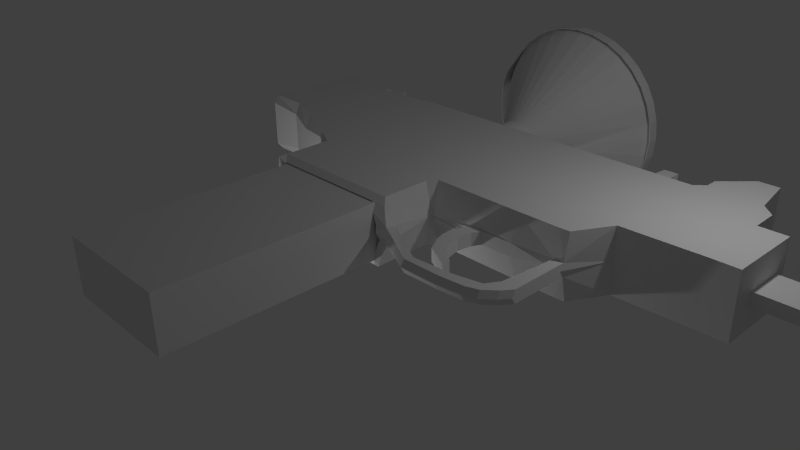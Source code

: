 # Source: Minigun.blend  (saved by Blender 2.75.0; exported with 4.5.12 LTS)
import bpy
from mathutils import Matrix  # noqa: F401  (used for matrix-valued properties, if any)

bpy.ops.wm.read_factory_settings(use_empty=True)
scene = bpy.context.scene
scene.name = 'Scene'

# ---- collections
col_collection_1 = bpy.data.collections.new('Collection 1'); scene.collection.children.link(col_collection_1)
col_collection_5 = bpy.data.collections.new('Collection 5'); scene.collection.children.link(col_collection_5)

# ---- materials (node trees are filled in below, after node groups)
mat_material = bpy.data.materials.new('Material')
mat_material.alpha_threshold = 0.0
mat_material.roughness = 0.5
mat_material.line_color = (0.0, 0.0, 0.0, 1.0)

# ---- material node trees

# ---- world
world_world = bpy.data.worlds.new('World'); scene.world = world_world
world_world.color = (0.05088, 0.05088, 0.05088)
world_world.use_sun_shadow = False
world_world.sun_shadow_jitter_overblur = 0.0
world_world.cycles.sampling_method = 'MANUAL'
world_world.cycles.sample_map_resolution = 256

# ---- cameras
cam_camera = bpy.data.cameras.new('Camera')
cam_camera.clip_end = 100.0
cam_camera.lens = 35.0
cam_camera.sensor_width = 32.0
cam_camera.sensor_height = 18.0
cam_camera.ortho_scale = 7.314
cam_camera.dof.focus_distance = 0.0

# ---- lights
light_lamp_001 = bpy.data.lights.new('Lamp.001', 'POINT')
light_lamp_001.transmission_factor = 0.0
light_lamp_001.cutoff_distance = 30.0
light_lamp_001.energy = 100.0
light_lamp_001.shadow_buffer_clip_start = 1.001
light_lamp_001.shadow_soft_size = 0.1
light_lamp_001.shadow_maximum_resolution = 0.006
light_lamp_001.use_absolute_resolution = True
light_lamp_001.cycles.use_multiple_importance_sampling = False
light_lamp = bpy.data.lights.new('Lamp', 'POINT')
light_lamp.transmission_factor = 0.0
light_lamp.cutoff_distance = 30.0
light_lamp.energy = 100.0
light_lamp.shadow_buffer_clip_start = 1.001
light_lamp.shadow_soft_size = 0.1
light_lamp.shadow_maximum_resolution = 0.006
light_lamp.use_absolute_resolution = True
light_lamp.cycles.use_multiple_importance_sampling = False

# ---- meshes
me_cube = bpy.data.meshes.new('Cube')
me_cube.from_pydata([(-1.278, 2.881, 0.5), (-3.645, 3.596, 0.3827), (-1.253, 5.343, 0.4956), (3.226, 2.941, 0.1006), (6.268, 3.95, 0.1006), (3.162, 5.346, 0.4956), (-3.646, 5.342, 0.4956), (-3.029, 3.596, 0.3187), (-3.031, 5.342, 0.4956), (-3.332, 5.938, 0.2726), (-3.031, 5.938, 0.2726), (-2.512, 5.234, 0.5024), (-2.466, 3.369, 0.2635), (-2.713, 5.939, 0.2726), (4.721, 3.629, 0.4984), (4.724, 4.8, 0.4956), (6.278, 4.548, 0.1006), (3.523, 5.347, 0.4956), (3.524, 3.581, 0.4984), (4.405, 6.1, 0.4939), (4.088, 6.099, 0.4939), (5.16, 3.936, 0.1006), (5.166, 4.536, 0.1006), (4.718, 5.217, 0.4948), (3.678, 5.694, 0.4948), (4.515, 5.412, 0.4944), (3.687, 5.69, 0.4944), (3.676, 5.483, 0.4953), (4.722, 4.963, 0.4953), (5.135, 3.634, 0.4984), (5.141, 4.803, 0.4956), (2.423, 2.884, 0.1006), (2.209, 1.978, 0.1006), (5.134, 4.312, 0.4968), (2.421, 5.346, 0.4956), (1.627, 2.577, 0.1006), (3.075, 2.94, 0.1006), (2.941, 5.346, 0.4956), (1.843, 2.508, 0.1006), (1.692, 2.273, 0.1006), (0.9978, 5.345, 0.4956), (2.419, 5.34, 0.4956), (2.944, 6.027, 0.2764), (2.72, 6.026, 0.2764), (2.941, 5.684, 0.2772), (2.676, 5.686, 0.2772), (-3.031, 5.653, 0.2726), (-3.647, 5.652, 0.2726), (-2.595, 5.653, 0.2726), (3.119, 1.883, 0.1006), (-1.085, 2.112, 0.5), (-1.142, 2.737, 0.4391), (2.943, 1.725, 0.1006), (3.226, 2.03, 0.1006), (2.989, 2.058, 0.1006), (-0.6098, 5.344, 0.4956), (-1.191, 2.737, 0.0), (1.004, 2.014, 0.1202), (1.002, 2.173, 0.1006), (-0.9387, 2.882, 0.5), (1.773, 1.611, 0.1006), (1.825, 1.721, 0.1006), (-0.9399, 5.343, 0.4956), (2.371, 1.618, 0.1006), (2.464, 1.771, 0.1006), (-0.6086, 2.882, 0.4984), (-0.6073, 2.113, 0.5), (2.752, 1.656, 0.1006), (2.871, 1.86, 0.1006), (1.806, 2.065, 0.1006), (2.215, 1.846, 0.1006), (1.913, 2.212, 0.1006), (1.637, 2.438, 0.1006), (1.876, 2.738, 0.1006), (1.729, 2.925, 0.1006), (1.95, 2.871, 0.1006), (-1.277, 2.111, 0.5), (0.8614, 2.787, -0.1055), (0.8835, 5.345, 0.4956), (0.8596, 2.737, 0.0), (0.8847, 2.884, 0.4984), (0.888, 2.117, 0.5), (0.999, 3.022, 0.4982), (-3.645, 3.694, 0.4982), (-3.029, 3.694, 0.4982), (-2.469, 3.474, 0.4986), (4.721, 3.695, 0.4982), (3.524, 3.68, 0.5006), (5.135, 3.7, 0.4982), (2.423, 3.023, 0.4982), (3.067, 3.023, 0.5006), (3.222, 3.034, 0.5006), (-0.6086, 3.021, 0.5), (-1.328, 3.02, 0.5), (-0.9387, 3.02, 0.5), (0.8846, 3.022, 0.4982), (2.469, 5.396, 0.3183), (2.941, 5.401, 0.3183), (-3.031, 5.399, 0.4956), (-3.646, 5.399, 0.4956), (-2.527, 5.31, 0.5011), (0.999, 2.884, 0.0), (-1.332, 2.881, -0.5), (0.999, 2.881, 0.0), (-1.334, 2.881, 0.0), (-3.645, 3.596, -0.3827), (-1.253, 5.343, -0.4956), (0.9978, 5.343, 0.0), (-1.253, 5.343, 0.0), (3.226, 2.941, -0.1006), (3.226, 2.883, 0.0), (6.268, 3.95, -0.1006), (3.162, 5.346, -0.4956), (3.162, 5.344, 0.0), (-3.645, 3.596, 0.0), (-3.646, 5.342, -0.4956), (-3.646, 5.342, 0.0), (-3.029, 3.596, -0.3187), (-3.031, 5.342, -0.4956), (-3.029, 3.596, 0.0), (-3.332, 5.938, -0.2726), (-3.332, 5.938, 0.0), (-3.031, 5.938, -0.2726), (-3.031, 5.938, 0.0), (-2.512, 5.234, -0.5024), (-2.466, 3.369, -0.2635), (-2.466, 3.369, 0.0), (-2.713, 5.939, -0.2726), (4.721, 3.627, 0.0), (4.721, 3.629, -0.4984), (4.724, 4.8, -0.4956), (4.724, 4.797, 0.0), (6.268, 3.936, 0.0), (6.278, 4.548, -0.1006), (6.278, 4.546, 0.0), (3.523, 5.344, 0.0), (3.524, 3.579, 0.0), (3.523, 5.347, -0.4956), (3.524, 3.581, -0.4984), (4.405, 6.1, -0.4939), (4.41, 6.098, 0.0), (4.088, 6.097, 0.0), (4.088, 6.099, -0.4939), (5.16, 3.922, 0.0), (5.166, 4.534, 0.0), (5.16, 3.936, -0.1006), (5.166, 4.536, -0.1006), (4.718, 5.215, 0.0), (4.718, 5.217, -0.4948), (3.678, 5.694, -0.4948), (3.678, 5.691, 0.0), (4.515, 5.41, 0.0), (4.515, 5.412, -0.4944), (3.687, 5.69, -0.4944), (3.691, 5.687, 0.0), (3.676, 5.483, -0.4953), (3.676, 5.48, 0.0), (4.722, 4.961, 0.0), (4.722, 4.963, -0.4953), (5.141, 4.8, 0.0), (5.135, 3.634, -0.4984), (5.141, 4.803, -0.4956), (5.135, 3.632, 0.0), (3.075, 2.882, 0.0), (1.692, 2.271, 0.0), (2.423, 2.884, -0.1006), (2.209, 1.978, -0.1006), (5.134, 4.312, -0.4968), (5.134, 4.309, 0.0), (2.421, 5.346, -0.4956), (1.627, 2.577, -0.1006), (3.075, 2.94, -0.1006), (2.941, 5.346, -0.4956), (2.209, 1.976, 0.0), (1.843, 2.508, -0.1006), (1.843, 2.506, 0.0), (1.692, 2.273, -0.1006), (0.9978, 5.345, -0.4956), (3.154, 5.336, 0.0), (2.423, 2.882, 0.0), (2.419, 5.338, 0.0), (2.419, 5.34, -0.4956), (2.94, 5.336, 0.0), (2.944, 6.027, -0.2764), (2.72, 6.026, -0.2764), (2.941, 5.684, -0.2772), (2.942, 6.017, 0.0), (2.717, 6.018, 0.0), (2.941, 5.682, 0.0), (2.676, 5.686, -0.2772), (2.676, 5.684, 0.0), (-3.031, 5.653, -0.2726), (-3.647, 5.652, -0.2726), (-3.647, 5.652, 0.0), (-2.595, 5.653, -0.2726), (3.119, 1.883, -0.1006), (3.119, 1.825, 0.0), (-1.085, 2.112, -0.5), (-1.085, 1.957, -0.5), (2.943, 1.725, -0.1006), (1.627, 2.587, 0.0), (2.943, 1.667, 0.0), (3.226, 2.03, -0.1006), (3.226, 1.972, 0.0), (3.075, 1.991, 0.0), (2.989, 2.058, -0.1006), (-0.6098, 5.344, -0.4956), (-0.9727, 2.737, -0.4391), (1.002, 1.956, 0.0), (1.004, 2.014, -0.1202), (1.002, 2.115, 0.0), (1.002, 2.173, -0.1006), (-0.9387, 2.882, -0.5), (1.773, 1.611, -0.1006), (1.825, 1.721, -0.1006), (1.825, 1.663, 0.0), (-0.9399, 5.343, -0.4956), (-0.9399, 5.343, 0.0), (1.773, 1.553, 0.0), (2.464, 1.713, 0.0), (2.371, 1.618, -0.1006), (2.464, 1.771, -0.1006), (-0.6086, 2.882, -0.4984), (-0.6073, 2.113, -0.5), (2.371, 1.56, 0.0), (2.752, 1.656, -0.1006), (2.871, 1.802, 0.0), (2.871, 1.86, -0.1006), (2.752, 1.598, 0.0), (-0.6098, 5.343, 0.0), (1.806, 2.065, -0.1006), (2.215, 1.846, -0.1006), (1.806, 2.063, 0.0), (2.215, 1.843, 0.0), (1.913, 2.212, -0.1006), (1.637, 2.438, -0.1006), (1.913, 2.209, 0.0), (1.637, 2.435, 0.0), (1.876, 2.736, 0.0), (1.665, 2.768, 0.0), (1.876, 2.738, -0.1006), (1.729, 2.925, -0.1006), (1.95, 2.869, 0.0), (1.95, 2.871, -0.1006), (1.672, 2.871, 0.0), (-2.512, 5.234, 0.0), (-2.595, 5.653, 0.0), (-2.713, 5.939, 0.0), (-1.333, 2.111, 0.0), (-1.332, 2.111, -0.5), (-1.333, 1.957, 0.0), (0.7598, 2.877, 0.4391), (0.8835, 5.345, -0.4956), (0.8835, 5.343, 0.0), (-1.142, 2.873, 0.4391), (0.8847, 2.884, -0.4984), (0.888, 2.117, -0.5), (0.999, 3.022, -0.4982), (-3.645, 3.694, -0.4982), (-3.645, 3.694, 0.0), (-3.029, 3.694, -0.4982), (-2.469, 3.474, -0.4986), (4.721, 3.695, -0.4982), (3.524, 3.68, -0.5006), (5.135, 3.7, -0.4982), (2.423, 3.023, -0.4982), (3.067, 3.023, -0.5006), (3.222, 3.034, -0.5006), (-0.6086, 3.021, -0.4982), (-1.328, 3.02, -0.4588), (-0.9387, 3.02, -0.4982), (0.8846, 3.022, -0.4982), (2.469, 5.396, -0.3183), (2.469, 5.406, 0.0), (2.94, 5.404, 0.0), (2.941, 5.401, -0.3183), (-3.031, 5.399, -0.4956), (-3.646, 5.399, -0.4956), (-3.646, 5.399, 0.0), (-2.527, 5.31, -0.5011), (-2.527, 5.31, 0.0), (-0.5534, 2.874, 0.4391), (0.8614, 2.787, 0.1055), (-0.9729, 2.873, 0.4391), (0.8614, 1.97, 0.1055), (-0.5534, 1.99, 0.4391), (0.8596, 1.966, 0.0), (0.8614, 2.017, -0.1055), (-1.277, 1.957, 0.5), (-1.142, 1.967, 0.4391), (-1.332, 1.957, -0.5), (0.8892, 1.958, -0.5), (0.7877, 1.964, 0.315), (-0.5531, 1.967, -0.4391), (0.9198, 2.067, 0.3759), (-0.6069, 1.957, -0.5), (0.7609, 1.967, -0.4391), (-1.19, 1.967, -0.4391), (-1.191, 1.967, 0.0), (-0.9727, 1.967, -0.4391), (0.7598, 1.994, 0.4391), (-1.142, 1.989, 0.4391), (-0.9729, 1.99, 0.4391), (-1.19, 2.737, -0.4391), (0.7609, 2.738, -0.4391), (0.7877, 2.738, 0.4391), (-0.5531, 2.737, -0.4391)], [(37, 42), (172, 183)], [(54, 204, 226, 68), (248, 76, 0, 104), (84, 8, 6, 83), (62, 217, 108, 2), (26, 25, 19, 20), (259, 83, 6, 116), (119, 7, 1, 114), (85, 11, 8, 84), (10, 123, 121, 9), (47, 46, 10, 9), (193, 47, 9, 121), (46, 48, 13, 10), (21, 143, 132, 4), (87, 18, 14, 86), (22, 21, 4, 16), (144, 22, 16, 134), (30, 88, 21, 22), (113, 5, 17, 135), (141, 20, 19, 140), (25, 151, 140, 19), (154, 26, 20, 141), (159, 30, 22, 144), (29, 162, 143, 21), (156, 27, 24, 150), (28, 157, 147, 23), (27, 28, 23, 24), (150, 24, 26, 154), (23, 147, 151, 25), (24, 23, 25, 26), (17, 15, 28, 27), (15, 131, 157, 28), (135, 17, 27, 156), (131, 15, 30, 159), (29, 162, 168, 33), (203, 53, 49, 196), (3, 36, 54, 53), (273, 96, 45, 190), (98, 100, 48, 46), (278, 99, 47, 193), (99, 98, 46, 47), (224, 63, 60, 218), (61, 215, 210, 58), (91, 3, 18, 87), (90, 36, 3, 91), (110, 3, 53, 203), (55, 229, 217, 62), (36, 163, 204, 54), (63, 64, 61, 60), (52, 54, 68, 67), (58, 210, 208, 57), (284, 286, 79, 282), (78, 253, 229, 55), (32, 39, 69, 70), (72, 237, 164, 39), (71, 72, 39, 32), (242, 75, 73, 238), (74, 239, 200, 35), (100, 11, 245, 280), (13, 48, 246, 247), (123, 10, 13, 247), (11, 2, 108, 245), (58, 210, 103, 101), (218, 60, 57, 208), (53, 54, 52, 49), (60, 61, 58, 57), (76, 50, 59, 0), (67, 68, 64, 63), (93, 2, 11, 85), (94, 92, 55, 62), (93, 94, 62, 2), (50, 76, 301, 302), (92, 95, 78, 55), (65, 80, 95, 92), (0, 59, 94, 93), (59, 65, 92, 94), (0, 93, 85, 12), (37, 90, 91, 5), (5, 91, 87, 17), (34, 89, 90, 37), (15, 86, 88, 30), (17, 87, 86, 15), (82, 101, 31, 89), (80, 101, 82, 95), (175, 38, 71, 236), (73, 74, 35, 38), (74, 244, 239), (38, 35, 72, 71), (238, 73, 38, 175), (236, 71, 32, 173), (101, 103, 244, 74), (75, 74, 73), (35, 200, 237, 72), (31, 101, 74, 75), (89, 31, 36, 90), (4, 132, 134, 16), (96, 97, 44, 45), (97, 274, 188, 44), (182, 37, 5, 178), (95, 82, 40, 78), (126, 12, 7, 119), (104, 0, 12, 126), (18, 136, 128, 14), (3, 110, 136, 18), (86, 14, 29, 88), (14, 128, 162, 29), (50, 66, 65, 59), (52, 201, 196, 49), (107, 40, 41, 180), (190, 45, 43, 187), (39, 164, 232, 69), (31, 179, 163, 36), (68, 226, 219, 64), (201, 52, 67, 228), (81, 58, 101, 80), (69, 232, 233, 70), (173, 32, 70, 233), (64, 219, 215, 61), (228, 67, 63, 224), (40, 107, 253, 78), (66, 81, 80, 65), (40, 82, 89, 34), (88, 29, 21), (12, 85, 84, 7), (114, 1, 83, 259), (7, 84, 83, 1), (179, 31, 75, 242), (44, 188, 186, 42), (45, 44, 42, 43), (187, 43, 42, 186), (37, 182, 274, 97), (41, 37, 97, 96), (180, 41, 96, 273), (48, 100, 280, 246), (6, 8, 98, 99), (116, 6, 99, 278), (8, 11, 100, 98), (205, 227, 226, 204), (248, 104, 102, 249), (260, 258, 115, 118), (216, 106, 108, 217), (153, 142, 139, 152), (259, 116, 115, 258), (119, 114, 105, 117), (261, 260, 118, 124), (122, 120, 121, 123), (192, 120, 122, 191), (193, 121, 120, 192), (191, 122, 127, 194), (145, 111, 132, 143), (263, 262, 129, 138), (146, 133, 111, 145), (144, 134, 133, 146), (161, 146, 145, 264), (113, 135, 137, 112), (141, 140, 139, 142), (152, 139, 140, 151), (154, 141, 142, 153), (159, 144, 146, 161), (160, 145, 143, 162), (156, 150, 149, 155), (158, 148, 147, 157), (155, 149, 148, 158), (150, 154, 153, 149), (148, 152, 151, 147), (149, 153, 152, 148), (137, 155, 158, 130), (130, 158, 157, 131), (135, 156, 155, 137), (131, 159, 161, 130), (160, 167, 168, 162), (203, 196, 195, 202), (109, 202, 205, 171), (273, 190, 189, 272), (276, 191, 194, 279), (278, 193, 192, 277), (277, 192, 191, 276), (224, 218, 213, 220), (214, 211, 210, 215), (267, 263, 138, 109), (266, 267, 109, 171), (110, 203, 202, 109), (206, 216, 217, 229), (171, 205, 204, 163), (220, 213, 214, 221), (199, 225, 227, 205), (211, 209, 208, 210), (252, 206, 229, 253), (166, 231, 230, 176), (235, 176, 164, 237), (234, 166, 176, 235), (242, 238, 240, 243), (241, 170, 200, 239), (279, 280, 245, 124), (127, 247, 246, 194), (123, 247, 127, 122), (124, 245, 108, 106), (211, 101, 103, 210), (218, 208, 209, 213), (202, 195, 199, 205), (213, 209, 211, 214), (249, 102, 212, 197), (225, 220, 221, 227), (269, 261, 124, 106), (270, 216, 206, 268), (269, 106, 216, 270), (268, 206, 252, 271), (222, 268, 271, 255), (102, 269, 270, 212), (212, 270, 268, 222), (102, 125, 261, 269), (172, 112, 267, 266), (112, 137, 263, 267), (169, 172, 266, 265), (130, 161, 264, 262), (137, 130, 262, 263), (257, 265, 165, 101), (255, 271, 257, 101), (175, 236, 234, 174), (240, 174, 170, 241), (241, 239, 244), (174, 234, 235, 170), (238, 175, 174, 240), (236, 173, 166, 234), (101, 241, 244, 103), (243, 240, 241), (170, 235, 237, 200), (165, 243, 241, 101), (265, 266, 171, 165), (111, 133, 134, 132), (182, 178, 112, 172), (271, 252, 177, 257), (126, 119, 117, 125), (104, 126, 125, 102), (138, 129, 128, 136), (109, 138, 136, 110), (262, 264, 160, 129), (129, 160, 162, 128), (197, 212, 222, 223), (199, 195, 196, 201), (107, 180, 181, 177), (190, 187, 184, 189), (176, 230, 232, 164), (165, 171, 163, 179), (227, 221, 219, 226), (201, 228, 225, 199), (256, 255, 101, 211), (230, 231, 233, 232), (173, 233, 231, 166), (221, 214, 215, 219), (228, 224, 220, 225), (177, 252, 253, 107), (223, 222, 255, 256), (177, 169, 265, 257), (264, 145, 160), (125, 117, 260, 261), (114, 259, 258, 105), (117, 105, 258, 260), (179, 242, 243, 165), (187, 186, 183, 184), (172, 275, 274, 182), (181, 272, 275, 172), (180, 273, 272, 181), (194, 246, 280, 279), (115, 277, 276, 118), (116, 278, 277, 115), (118, 276, 279, 124), (272, 189, 185, 275), (275, 185, 188, 274), (185, 183, 186, 188), (189, 184, 183, 185), (198, 295, 293, 299), (295, 291, 296, 293), (286, 287, 77, 79), (290, 198, 299, 297), (294, 57, 58, 81), (250, 288, 76, 248), (250, 290, 297, 298), (198, 197, 223, 295), (291, 256, 211, 209), (250, 248, 249, 290), (290, 249, 197, 198), (295, 223, 256, 291), (284, 292, 305, 282), (57, 208, 286, 284), (300, 285, 281, 251), (291, 209, 287, 296), (299, 293, 306, 207), (297, 299, 207, 303), (289, 298, 56, 51), (285, 302, 283, 281), (298, 297, 303, 56), (292, 300, 251, 305), (81, 66, 285, 300), (294, 81, 300, 292), (293, 296, 304, 306), (302, 301, 254, 283), (296, 287, 77, 304), (76, 288, 289, 301), (66, 50, 302, 285), (288, 250, 298, 289), (301, 289, 51, 254), (208, 209, 287, 286), (57, 294, 292, 284)])
_uv = me_cube.uv_layers.new(name='UVMap')
_uv.uv.foreach_set('vector', [0.521, 0.8743, 0.5289, 0.8727, 0.5289, 0.8926, 0.5257, 0.8901, 0.4341, 0.8648, 0.4472, 0.865, 0.4562, 0.9201, 0.4341, 0.92, 0.8374, 0.59, 0.9535, 0.5876, 0.9545, 0.6316, 0.8383, 0.634, 0.004707, 0.8831, 0.03963, 0.8831, 0.03963, 0.9056, 0.004707, 0.9056, 0.9675, 0.1069, 0.9467, 0.04813, 0.9953, 0.0549, 0.9958, 0.07758, 0.6575, 0.7828, 0.6224, 0.7828, 0.6226, 0.6648, 0.6575, 0.6648, 0.4998, 0.7736, 0.5222, 0.7736, 0.5267, 0.8175, 0.4998, 0.8175, 0.821, 0.5502, 0.9451, 0.5507, 0.9535, 0.5876, 0.8374, 0.59, 0.372, 0.8815, 0.3528, 0.8815, 0.3528, 0.8599, 0.372, 0.8599, 0.9761, 0.632, 0.9752, 0.588, 0.9953, 0.5876, 0.9958, 0.6091, 0.3528, 0.8374, 0.372, 0.8374, 0.372, 0.8599, 0.3528, 0.8599, 0.9752, 0.588, 0.9745, 0.5569, 0.9948, 0.5648, 0.9953, 0.5876, 0.585, 0.89, 0.5921, 0.8901, 0.5921, 0.9691, 0.585, 0.9691, 0.8262, 0.1216, 0.8192, 0.1218, 0.8208, 0.03614, 0.8254, 0.03602, 0.2619, 0.9026, 0.2196, 0.9035, 0.2197, 0.8243, 0.2619, 0.8231, 0.938, 0.8033, 0.9451, 0.8033, 0.9451, 0.8829, 0.938, 0.8829, 0.7803, 0.8497, 0.7801, 0.7708, 0.8081, 0.7876, 0.8081, 0.8306, 0.7713, 0.8185, 0.7713, 0.8539, 0.7459, 0.8539, 0.7459, 0.8185, 0.6818, 0.9143, 0.6818, 0.9497, 0.6595, 0.9497, 0.6591, 0.9143, 0.5435, 0.8814, 0.5434, 0.846, 0.5921, 0.846, 0.5923, 0.8814, 0.6224, 0.9144, 0.6225, 0.879, 0.6507, 0.879, 0.6505, 0.9144, 0.8152, 0.8495, 0.7803, 0.8497, 0.8081, 0.8306, 0.8152, 0.8304, 0.7801, 0.7661, 0.8152, 0.7659, 0.8152, 0.7866, 0.8081, 0.7876, 0.1625, 0.9382, 0.1627, 0.9027, 0.1775, 0.9027, 0.1774, 0.9382, 0.8298, 0.9292, 0.8297, 0.8938, 0.8476, 0.8938, 0.8477, 0.9292, 0.953, 0.108, 0.9147, 0.03402, 0.9326, 0.03387, 0.9678, 0.1075, 0.6819, 0.8339, 0.6819, 0.8693, 0.6813, 0.8693, 0.681, 0.8339, 0.186, 0.9736, 0.186, 0.9381, 0.2004, 0.9381, 0.2004, 0.9735, 0.9678, 0.1075, 0.9326, 0.03387, 0.9467, 0.04813, 0.9675, 0.1069, 0.9436, 0.1191, 0.9032, 0.03412, 0.9147, 0.03402, 0.953, 0.108, 0.8183, 0.9293, 0.8182, 0.8938, 0.8297, 0.8938, 0.8298, 0.9292, 0.7459, 0.8185, 0.7459, 0.8539, 0.7351, 0.8539, 0.7351, 0.8185, 0.7351, 0.898, 0.7351, 0.8625, 0.7645, 0.8625, 0.7645, 0.898, 0.7801, 0.7661, 0.8152, 0.7659, 0.8152, 0.8144, 0.7802, 0.8146, 0.7363, 0.6529, 0.7292, 0.657, 0.7292, 0.6468, 0.7363, 0.6426, 0.2359, 0.6426, 0.2396, 0.6527, 0.1834, 0.6805, 0.1757, 0.6652, 0.4693, 0.8621, 0.4686, 0.8394, 0.4887, 0.8423, 0.4885, 0.8621, 0.9575, 0.5875, 0.9505, 0.5516, 0.9745, 0.5569, 0.9752, 0.588, 0.6575, 0.6608, 0.6226, 0.6608, 0.6383, 0.6426, 0.6575, 0.6426, 0.9584, 0.6315, 0.9575, 0.5875, 0.9752, 0.588, 0.9761, 0.632, 0.9013, 0.6946, 0.9083, 0.6949, 0.9083, 0.7375, 0.9013, 0.7372, 0.8588, 0.8587, 0.8659, 0.8587, 0.8659, 0.9177, 0.8588, 0.9177, 0.7011, 0.7289, 0.7292, 0.7222, 0.7012, 0.7673, 0.7011, 0.7744, 0.6139, 0.6544, 0.5857, 0.6534, 0.5857, 0.6426, 0.6139, 0.6434, 0.7363, 0.718, 0.7292, 0.7222, 0.7292, 0.657, 0.7363, 0.6529, 0.004707, 0.8595, 0.03963, 0.8595, 0.03963, 0.8831, 0.004707, 0.8831, 0.4788, 0.9742, 0.4717, 0.9701, 0.4717, 0.9062, 0.4788, 0.9112, 0.1694, 0.7328, 0.1773, 0.7228, 0.1896, 0.7669, 0.1836, 0.7731, 0.1625, 0.6918, 0.1834, 0.6805, 0.1732, 0.6933, 0.1626, 0.7063, 0.3715, 0.9142, 0.3674, 0.9214, 0.3562, 0.9214, 0.3603, 0.9128, 0.9097, 0.7947, 0.9013, 0.7945, 0.9013, 0.7945, 0.9097, 0.7947, 0.004707, 0.7526, 0.03963, 0.7526, 0.03963, 0.8595, 0.004707, 0.8595, 0.9224, 0.8125, 0.8933, 0.8431, 0.8969, 0.8266, 0.9203, 0.8033, 0.5014, 0.9334, 0.4944, 0.9332, 0.4944, 0.9213, 0.5014, 0.9215, 0.907, 0.8345, 0.8928, 0.8555, 0.8933, 0.8431, 0.9224, 0.8125, 0.9253, 0.791, 0.9182, 0.7911, 0.9182, 0.7818, 0.9253, 0.7816, 0.5014, 0.968, 0.4944, 0.957, 0.4944, 0.9441, 0.5014, 0.9433, 0.6278, 0.8703, 0.6224, 0.8704, 0.6224, 0.8344, 0.6278, 0.8344, 0.6725, 0.8539, 0.6521, 0.8539, 0.6521, 0.8344, 0.6725, 0.8344, 0.3528, 0.8815, 0.372, 0.8815, 0.372, 0.9042, 0.3528, 0.9042, 0.004228, 0.9957, 0.004707, 0.9056, 0.03963, 0.9056, 0.03963, 0.9957, 0.1117, 0.8717, 0.1188, 0.8676, 0.1188, 0.9225, 0.1188, 0.9226, 0.9013, 0.7372, 0.9083, 0.7375, 0.9097, 0.7947, 0.9013, 0.7945, 0.1757, 0.6652, 0.1834, 0.6805, 0.1625, 0.6918, 0.1686, 0.6761, 0.1836, 0.7731, 0.1896, 0.7669, 0.2396, 0.8107, 0.2291, 0.8145, 0.723, 0.4723, 0.7228, 0.4541, 0.7769, 0.4418, 0.7774, 0.4707, 0.1626, 0.7063, 0.1732, 0.6933, 0.1773, 0.7228, 0.1694, 0.7328, 0.7872, 0.4696, 0.9508, 0.4605, 0.9451, 0.5507, 0.821, 0.5502, 0.7867, 0.4416, 0.7862, 0.418, 0.9499, 0.4145, 0.9503, 0.4381, 0.7872, 0.4696, 0.7867, 0.4416, 0.9503, 0.4381, 0.9508, 0.4605, 0.7228, 0.4541, 0.723, 0.4723, 0.723, 0.4723, 0.7228, 0.4541, 0.7862, 0.418, 0.784, 0.3113, 0.9476, 0.3078, 0.9499, 0.4145, 0.7764, 0.4182, 0.7742, 0.3115, 0.784, 0.3113, 0.7862, 0.418, 0.7774, 0.4707, 0.7769, 0.4418, 0.7867, 0.4416, 0.7872, 0.4696, 0.7769, 0.4418, 0.7764, 0.4182, 0.7862, 0.418, 0.7867, 0.4416, 0.5219, 0.6484, 0.5321, 0.6488, 0.5349, 0.7328, 0.5183, 0.732, 0.9445, 0.1607, 0.7806, 0.1552, 0.7812, 0.1441, 0.9442, 0.1449, 0.9442, 0.1449, 0.7812, 0.1441, 0.8262, 0.1216, 0.9436, 0.1191, 0.9453, 0.1979, 0.7816, 0.2013, 0.7806, 0.1552, 0.9445, 0.1607, 0.9032, 0.03412, 0.8254, 0.03602, 0.8251, 0.006412, 0.9028, 0.004296, 0.9436, 0.1191, 0.8262, 0.1216, 0.8254, 0.03602, 0.9032, 0.03412, 0.6138, 0.802, 0.5786, 0.8013, 0.5857, 0.6996, 0.6138, 0.7004, 0.08365, 0.9229, 0.1188, 0.9226, 0.08366, 0.9326, 0.08366, 0.9328, 0.9253, 0.7653, 0.9182, 0.7654, 0.9182, 0.744, 0.9253, 0.7439, 0.9148, 0.8714, 0.9086, 0.8872, 0.8948, 0.8653, 0.9081, 0.8563, 0.5014, 0.968, 0.4944, 0.9643, 0.4944, 0.957, 0.9081, 0.8563, 0.8948, 0.8653, 0.8928, 0.8555, 0.907, 0.8345, 0.9253, 0.7816, 0.9182, 0.7818, 0.9182, 0.7654, 0.9253, 0.7653, 0.3407, 0.934, 0.3336, 0.934, 0.3336, 0.9128, 0.3407, 0.9128, 0.517, 0.9062, 0.517, 0.9062, 0.517, 0.9543, 0.5099, 0.9581, 0.9224, 0.8791, 0.9086, 0.8872, 0.9148, 0.8714, 0.5014, 0.9433, 0.4944, 0.9441, 0.4944, 0.9332, 0.5014, 0.9334, 0.6139, 0.8106, 0.6139, 0.9128, 0.6105, 0.8602, 0.6116, 0.8444, 0.6138, 0.7004, 0.5857, 0.6996, 0.5857, 0.6534, 0.6139, 0.6544, 0.2196, 0.9131, 0.2267, 0.9121, 0.2267, 0.9557, 0.2196, 0.9559, 0.8928, 0.8958, 0.926, 0.8961, 0.9258, 0.9164, 0.9072, 0.9165, 0.167, 0.8814, 0.1673, 0.8586, 0.1869, 0.8586, 0.187, 0.8785, 0.9344, 0.9313, 0.9346, 0.8958, 0.9501, 0.8958, 0.9495, 0.9313, 0.784, 0.3113, 0.7838, 0.3031, 0.9475, 0.2996, 0.9476, 0.3078, 0.4998, 0.732, 0.5183, 0.732, 0.5222, 0.7736, 0.4998, 0.7736, 0.4998, 0.6426, 0.5219, 0.6484, 0.5183, 0.732, 0.4998, 0.732, 0.8503, 0.7573, 0.8152, 0.7573, 0.8152, 0.6721, 0.8503, 0.6722, 0.7292, 0.7222, 0.7363, 0.718, 0.7363, 0.7671, 0.7012, 0.7673, 0.8254, 0.03602, 0.8208, 0.03614, 0.8204, 0.006538, 0.8251, 0.006412, 0.8503, 0.6722, 0.8152, 0.6721, 0.8152, 0.6426, 0.8503, 0.6426, 0.7228, 0.4541, 0.7222, 0.4194, 0.7764, 0.4182, 0.7769, 0.4418, 0.9083, 0.6546, 0.9013, 0.6543, 0.9013, 0.6426, 0.9083, 0.6429, 0.03963, 0.7444, 0.004707, 0.7444, 0.004707, 0.6426, 0.03963, 0.6426, 0.4885, 0.8621, 0.4887, 0.8423, 0.5126, 0.8424, 0.512, 0.8621, 0.5014, 0.9215, 0.4944, 0.9213, 0.4944, 0.9062, 0.5014, 0.9064, 0.5857, 0.6996, 0.5786, 0.6996, 0.5786, 0.6531, 0.5857, 0.6534, 0.8588, 0.7838, 0.8659, 0.7838, 0.8659, 0.813, 0.8588, 0.813, 0.9013, 0.6543, 0.9083, 0.6546, 0.9083, 0.6679, 0.9013, 0.6676, 0.08906, 0.868, 0.1117, 0.8717, 0.1188, 0.9226, 0.08365, 0.9229, 0.2876, 0.9121, 0.2946, 0.9121, 0.2946, 0.9426, 0.2876, 0.9426, 0.8681, 0.9335, 0.8683, 0.9407, 0.8589, 0.9407, 0.8588, 0.9335, 0.8588, 0.813, 0.8659, 0.813, 0.8659, 0.8587, 0.8588, 0.8587, 0.9013, 0.6676, 0.9083, 0.6679, 0.9083, 0.6949, 0.9013, 0.6946, 0.004707, 0.7444, 0.03963, 0.7444, 0.03963, 0.7526, 0.004707, 0.7526, 0.7222, 0.4194, 0.7201, 0.3127, 0.7742, 0.3115, 0.7764, 0.4182, 0.9475, 0.2996, 0.7838, 0.3031, 0.7816, 0.2013, 0.9453, 0.1979, 0.7801, 0.7708, 0.7801, 0.7661, 0.8081, 0.7876, 0.5183, 0.732, 0.5349, 0.7328, 0.5349, 0.7741, 0.5222, 0.7736, 0.6575, 0.7898, 0.6305, 0.7898, 0.6224, 0.7828, 0.6575, 0.7828, 0.5222, 0.7736, 0.5349, 0.7741, 0.5349, 0.8181, 0.5267, 0.8175, 0.5786, 0.6996, 0.5857, 0.6996, 0.5857, 0.7333, 0.5786, 0.7333, 0.187, 0.8785, 0.1869, 0.8586, 0.2104, 0.8586, 0.2111, 0.8784, 0.9072, 0.9165, 0.9258, 0.9164, 0.926, 0.9409, 0.9102, 0.9409, 0.2422, 0.9319, 0.2424, 0.9121, 0.2581, 0.9121, 0.258, 0.9319, 0.1632, 0.8941, 0.1625, 0.8586, 0.1673, 0.8586, 0.167, 0.8814, 0.2666, 0.9495, 0.2666, 0.9121, 0.2791, 0.9121, 0.2791, 0.9459, 0.4646, 0.8621, 0.4648, 0.8267, 0.4686, 0.8394, 0.4693, 0.8621, 0.6521, 0.8539, 0.6278, 0.8703, 0.6278, 0.8344, 0.6521, 0.8344, 0.9545, 0.6316, 0.9535, 0.5876, 0.9575, 0.5875, 0.9584, 0.6315, 0.6575, 0.6648, 0.6226, 0.6648, 0.6226, 0.6608, 0.6575, 0.6608, 0.9535, 0.5876, 0.9451, 0.5507, 0.9505, 0.5516, 0.9575, 0.5875, 0.7011, 0.9437, 0.7025, 0.9273, 0.7051, 0.9242, 0.709, 0.9437, 0.4341, 0.8648, 0.4341, 0.92, 0.4119, 0.9201, 0.4209, 0.865, 0.3374, 0.04831, 0.3383, 0.004296, 0.4545, 0.006729, 0.4535, 0.05075, 0.07456, 0.8831, 0.07456, 0.9056, 0.03963, 0.9056, 0.03963, 0.8831, 0.4675, 0.5314, 0.4958, 0.5607, 0.4953, 0.5834, 0.4467, 0.5902, 0.6575, 0.7828, 0.6575, 0.6648, 0.6924, 0.6648, 0.6926, 0.7828, 0.4998, 0.7736, 0.4998, 0.8175, 0.4728, 0.8175, 0.4773, 0.7736, 0.321, 0.08807, 0.3374, 0.04831, 0.4535, 0.05075, 0.4451, 0.08767, 0.3336, 0.8815, 0.3336, 0.8599, 0.3528, 0.8599, 0.3528, 0.8815, 0.4761, 0.006309, 0.4958, 0.02924, 0.4953, 0.05075, 0.4752, 0.05033, 0.3528, 0.8374, 0.3528, 0.8599, 0.3336, 0.8599, 0.3336, 0.8374, 0.4752, 0.05033, 0.4953, 0.05075, 0.4948, 0.07348, 0.4745, 0.08146, 0.5992, 0.89, 0.5992, 0.9691, 0.5921, 0.9691, 0.5921, 0.8901, 0.3262, 0.5167, 0.3254, 0.6023, 0.3208, 0.6022, 0.3192, 0.5166, 0.3127, 0.824, 0.3127, 0.9035, 0.2705, 0.9024, 0.2703, 0.8231, 0.938, 0.8033, 0.938, 0.8829, 0.9309, 0.8829, 0.9309, 0.8033, 0.8501, 0.8497, 0.8223, 0.8306, 0.8223, 0.7876, 0.8503, 0.7708, 0.7713, 0.8185, 0.7459, 0.8185, 0.7459, 0.783, 0.7713, 0.783, 0.6818, 0.9143, 0.6591, 0.9143, 0.6595, 0.879, 0.6818, 0.879, 0.5435, 0.8106, 0.5923, 0.8107, 0.5921, 0.846, 0.5434, 0.846, 0.6224, 0.9144, 0.6505, 0.9144, 0.6507, 0.9497, 0.6225, 0.9498, 0.8152, 0.8495, 0.8152, 0.8304, 0.8223, 0.8306, 0.8501, 0.8497, 0.8503, 0.7661, 0.8223, 0.7876, 0.8152, 0.7866, 0.8152, 0.7659, 0.1625, 0.9382, 0.1774, 0.9382, 0.1775, 0.9736, 0.1627, 0.9736, 0.8298, 0.8583, 0.8477, 0.8583, 0.8476, 0.8938, 0.8297, 0.8938, 0.453, 0.5303, 0.4678, 0.5308, 0.4326, 0.6045, 0.4147, 0.6043, 0.6819, 0.8339, 0.681, 0.8339, 0.6813, 0.7985, 0.6819, 0.7984, 0.186, 0.9027, 0.2004, 0.9027, 0.2004, 0.9381, 0.186, 0.9381, 0.4678, 0.5308, 0.4675, 0.5314, 0.4467, 0.5902, 0.4326, 0.6045, 0.4436, 0.5192, 0.453, 0.5303, 0.4147, 0.6043, 0.4032, 0.6042, 0.8183, 0.8583, 0.8298, 0.8583, 0.8297, 0.8938, 0.8182, 0.8938, 0.7459, 0.8185, 0.7351, 0.8185, 0.7351, 0.783, 0.7459, 0.783, 0.7351, 0.898, 0.7645, 0.898, 0.7645, 0.9335, 0.7351, 0.9335, 0.8503, 0.7661, 0.8502, 0.8146, 0.8152, 0.8144, 0.8152, 0.7659, 0.7363, 0.6529, 0.7363, 0.6426, 0.7434, 0.6468, 0.7434, 0.657, 0.3215, 0.8145, 0.2613, 0.7919, 0.269, 0.7767, 0.3251, 0.8044, 0.4693, 0.8621, 0.4885, 0.8621, 0.4887, 0.882, 0.4686, 0.8849, 0.4575, 0.05083, 0.4752, 0.05033, 0.4745, 0.08146, 0.4505, 0.08669, 0.6575, 0.6608, 0.6575, 0.6426, 0.6767, 0.6426, 0.6924, 0.6608, 0.4584, 0.006814, 0.4761, 0.006309, 0.4752, 0.05033, 0.4575, 0.05083, 0.9013, 0.6946, 0.9013, 0.7372, 0.8942, 0.7375, 0.8942, 0.6949, 0.8729, 0.8587, 0.8729, 0.9177, 0.8659, 0.9177, 0.8659, 0.8587, 0.7716, 0.7289, 0.7716, 0.7744, 0.7715, 0.7673, 0.7434, 0.7222, 0.5434, 0.6544, 0.5434, 0.6434, 0.5716, 0.6426, 0.5716, 0.6534, 0.7363, 0.718, 0.7363, 0.6529, 0.7434, 0.657, 0.7434, 0.7222, 0.07456, 0.8595, 0.07456, 0.8831, 0.03963, 0.8831, 0.03963, 0.8595, 0.4646, 0.9742, 0.4646, 0.9112, 0.4717, 0.9062, 0.4717, 0.9701, 0.255, 0.7243, 0.2692, 0.6841, 0.2752, 0.6903, 0.2629, 0.7344, 0.2481, 0.7654, 0.2482, 0.7508, 0.2587, 0.7639, 0.269, 0.7767, 0.3715, 0.9286, 0.3603, 0.93, 0.3562, 0.9214, 0.3674, 0.9214, 0.07456, 0.7526, 0.07456, 0.8595, 0.03963, 0.8595, 0.03963, 0.7526, 0.8097, 0.933, 0.8076, 0.9422, 0.7842, 0.9189, 0.7806, 0.9024, 0.4873, 0.9334, 0.4873, 0.9215, 0.4944, 0.9213, 0.4944, 0.9332, 0.7943, 0.911, 0.8097, 0.933, 0.7806, 0.9024, 0.7801, 0.8899, 0.9253, 0.791, 0.9253, 0.7816, 0.9324, 0.7818, 0.9324, 0.7911, 0.4873, 0.968, 0.4873, 0.9433, 0.4944, 0.9441, 0.4944, 0.957, 0.6278, 0.7985, 0.6278, 0.8344, 0.6224, 0.8344, 0.6224, 0.7984, 0.6725, 0.8149, 0.6725, 0.8344, 0.6521, 0.8344, 0.6521, 0.8149, 0.3528, 0.8815, 0.3528, 0.9042, 0.3336, 0.9042, 0.3336, 0.8815, 0.07504, 0.9957, 0.03963, 0.9957, 0.03963, 0.9056, 0.07456, 0.9056, 0.1259, 0.8717, 0.1188, 0.9226, 0.1188, 0.9225, 0.1188, 0.8676, 0.9013, 0.7372, 0.9013, 0.7945, 0.8928, 0.7947, 0.8942, 0.7375, 0.2613, 0.7919, 0.2542, 0.7811, 0.2481, 0.7654, 0.269, 0.7767, 0.2692, 0.6841, 0.3146, 0.6426, 0.3251, 0.6464, 0.2752, 0.6903, 0.223, 0.166, 0.2774, 0.1677, 0.2769, 0.1965, 0.2228, 0.1843, 0.2482, 0.7508, 0.255, 0.7243, 0.2629, 0.7344, 0.2587, 0.7639, 0.2872, 0.1688, 0.321, 0.08807, 0.4451, 0.08767, 0.4508, 0.1778, 0.2867, 0.1967, 0.4503, 0.2002, 0.4499, 0.2238, 0.2862, 0.2203, 0.2872, 0.1688, 0.4508, 0.1778, 0.4503, 0.2002, 0.2867, 0.1967, 0.2862, 0.2203, 0.4499, 0.2238, 0.4476, 0.3305, 0.284, 0.3271, 0.2764, 0.2201, 0.2862, 0.2203, 0.284, 0.3271, 0.2742, 0.3269, 0.2774, 0.1677, 0.2872, 0.1688, 0.2867, 0.1967, 0.2769, 0.1965, 0.2769, 0.1965, 0.2867, 0.1967, 0.2862, 0.2203, 0.2764, 0.2201, 0.4776, 0.6484, 0.4812, 0.732, 0.4646, 0.7328, 0.4674, 0.6488, 0.4445, 0.4776, 0.4442, 0.4934, 0.2812, 0.4942, 0.2806, 0.4831, 0.4442, 0.4934, 0.4436, 0.5192, 0.3262, 0.5167, 0.2812, 0.4942, 0.4453, 0.4405, 0.4445, 0.4776, 0.2806, 0.4831, 0.2816, 0.437, 0.4032, 0.6042, 0.4028, 0.634, 0.3251, 0.6319, 0.3254, 0.6023, 0.4436, 0.5192, 0.4032, 0.6042, 0.3254, 0.6023, 0.3262, 0.5167, 0.5435, 0.802, 0.5435, 0.7004, 0.5716, 0.6996, 0.5786, 0.8013, 0.1539, 0.9229, 0.1539, 0.9328, 0.1539, 0.9326, 0.1188, 0.9226, 0.9253, 0.7653, 0.9253, 0.7439, 0.9324, 0.744, 0.9324, 0.7654, 0.8021, 0.874, 0.7954, 0.8892, 0.7821, 0.8802, 0.7958, 0.8583, 0.4873, 0.968, 0.4944, 0.957, 0.4944, 0.9643, 0.7954, 0.8892, 0.7943, 0.911, 0.7801, 0.8899, 0.7821, 0.8802, 0.9253, 0.7816, 0.9253, 0.7653, 0.9324, 0.7654, 0.9324, 0.7818, 0.3407, 0.934, 0.3407, 0.9128, 0.3478, 0.9128, 0.3478, 0.934, 0.517, 0.9062, 0.5241, 0.9581, 0.517, 0.9543, 0.517, 0.9062, 0.8097, 0.8663, 0.8021, 0.874, 0.7958, 0.8583, 0.4873, 0.9433, 0.4873, 0.9334, 0.4944, 0.9332, 0.4944, 0.9441, 0.3246, 0.9253, 0.3222, 0.8916, 0.3211, 0.8758, 0.3246, 0.8231, 0.5435, 0.7004, 0.5434, 0.6544, 0.5716, 0.6534, 0.5716, 0.6996, 0.2337, 0.9131, 0.2337, 0.9559, 0.2267, 0.9557, 0.2267, 0.9121, 0.9344, 0.9313, 0.9495, 0.9313, 0.9501, 0.9668, 0.9346, 0.9668, 0.284, 0.3271, 0.4476, 0.3305, 0.4475, 0.3387, 0.2838, 0.3352, 0.4998, 0.732, 0.4998, 0.7736, 0.4773, 0.7736, 0.4812, 0.732, 0.4998, 0.6426, 0.4998, 0.732, 0.4812, 0.732, 0.4776, 0.6484, 0.7801, 0.7573, 0.7801, 0.6722, 0.8152, 0.6721, 0.8152, 0.7573, 0.7434, 0.7222, 0.7715, 0.7673, 0.7363, 0.7671, 0.7363, 0.718, 0.3254, 0.6023, 0.3251, 0.6319, 0.3204, 0.6318, 0.3208, 0.6022, 0.7801, 0.6722, 0.7801, 0.6426, 0.8152, 0.6426, 0.8152, 0.6721, 0.2228, 0.1843, 0.2769, 0.1965, 0.2764, 0.2201, 0.2222, 0.2189, 0.8942, 0.6546, 0.8942, 0.6429, 0.9013, 0.6426, 0.9013, 0.6543, 0.03963, 0.7444, 0.03963, 0.6426, 0.07456, 0.6426, 0.07456, 0.7444, 0.4885, 0.8621, 0.512, 0.8621, 0.5126, 0.8819, 0.4887, 0.882, 0.4873, 0.9215, 0.4873, 0.9064, 0.4944, 0.9062, 0.4944, 0.9213, 0.5716, 0.6996, 0.5716, 0.6534, 0.5786, 0.6531, 0.5786, 0.6996, 0.8729, 0.7838, 0.8729, 0.813, 0.8659, 0.813, 0.8659, 0.7838, 0.9013, 0.6543, 0.9013, 0.6676, 0.8942, 0.6679, 0.8942, 0.6546, 0.1485, 0.868, 0.1539, 0.9229, 0.1188, 0.9226, 0.1259, 0.8717, 0.3017, 0.9121, 0.3017, 0.9426, 0.2946, 0.9426, 0.2946, 0.9121, 0.8681, 0.9335, 0.8588, 0.9335, 0.8589, 0.9263, 0.8683, 0.9263, 0.8729, 0.813, 0.8729, 0.8587, 0.8659, 0.8587, 0.8659, 0.813, 0.9013, 0.6676, 0.9013, 0.6946, 0.8942, 0.6949, 0.8942, 0.6679, 0.07456, 0.7444, 0.07456, 0.7526, 0.03963, 0.7526, 0.03963, 0.7444, 0.2222, 0.2189, 0.2764, 0.2201, 0.2742, 0.3269, 0.2201, 0.3256, 0.4475, 0.3387, 0.4453, 0.4405, 0.2816, 0.437, 0.2838, 0.3352, 0.8503, 0.7708, 0.8223, 0.7876, 0.8503, 0.7661, 0.4812, 0.732, 0.4773, 0.7736, 0.4647, 0.7741, 0.4646, 0.7328, 0.6575, 0.7898, 0.6575, 0.7828, 0.6926, 0.7828, 0.6845, 0.7898, 0.4773, 0.7736, 0.4728, 0.8175, 0.4647, 0.8181, 0.4647, 0.7741, 0.5786, 0.6996, 0.5786, 0.7333, 0.5716, 0.7333, 0.5716, 0.6996, 0.2422, 0.9319, 0.258, 0.9319, 0.2581, 0.9517, 0.2424, 0.9517, 0.1632, 0.8231, 0.167, 0.8358, 0.1673, 0.8586, 0.1625, 0.8586, 0.5335, 0.8641, 0.521, 0.8605, 0.521, 0.8267, 0.5335, 0.8267, 0.4646, 0.8621, 0.4693, 0.8621, 0.4686, 0.8849, 0.4648, 0.8976, 0.6521, 0.8149, 0.6521, 0.8344, 0.6278, 0.8344, 0.6278, 0.7985, 0.4545, 0.006729, 0.4584, 0.006814, 0.4575, 0.05083, 0.4535, 0.05075, 0.6575, 0.6648, 0.6575, 0.6608, 0.6924, 0.6608, 0.6924, 0.6648, 0.4535, 0.05075, 0.4575, 0.05083, 0.4505, 0.08669, 0.4451, 0.08767, 0.5434, 0.9351, 0.5577, 0.9144, 0.5764, 0.9145, 0.5766, 0.9348, 0.167, 0.8358, 0.187, 0.8388, 0.1869, 0.8586, 0.1673, 0.8586, 0.187, 0.8388, 0.2111, 0.8388, 0.2104, 0.8586, 0.1869, 0.8586, 0.5577, 0.9144, 0.5608, 0.89, 0.5766, 0.89, 0.5764, 0.9145, 0.2119, 0.1841, 0.2112, 0.2187, 0.2112, 0.2187, 0.2119, 0.1841, 0.2112, 0.2187, 0.2089, 0.3255, 0.2089, 0.3255, 0.2112, 0.2187, 0.9013, 0.7945, 0.8928, 0.7947, 0.8928, 0.7947, 0.9013, 0.7945, 0.2122, 0.166, 0.2119, 0.1841, 0.2119, 0.1841, 0.2122, 0.166, 0.0887, 0.8567, 0.1103, 0.8604, 0.1117, 0.8717, 0.08906, 0.868, 0.4341, 0.8538, 0.4513, 0.8539, 0.4472, 0.865, 0.4341, 0.8648, 0.4341, 0.8538, 0.4168, 0.8539, 0.4168, 0.8539, 0.4341, 0.8538, 0.2119, 0.1841, 0.2228, 0.1843, 0.2222, 0.2189, 0.2112, 0.2187, 0.1488, 0.8567, 0.1485, 0.868, 0.1259, 0.8717, 0.1272, 0.8604, 0.4341, 0.8538, 0.4341, 0.8648, 0.4209, 0.865, 0.4168, 0.8539, 0.2122, 0.166, 0.223, 0.166, 0.2228, 0.1843, 0.2119, 0.1841, 0.2112, 0.2187, 0.2222, 0.2189, 0.2201, 0.3256, 0.2089, 0.3255, 0.1103, 0.8604, 0.0887, 0.8567, 0.0887, 0.8567, 0.1103, 0.8604, 0.9097, 0.7947, 0.9013, 0.7945, 0.9013, 0.7945, 0.9097, 0.7947, 0.7201, 0.3127, 0.7222, 0.4194, 0.7222, 0.4194, 0.7201, 0.3127, 0.1488, 0.8567, 0.1272, 0.8604, 0.1272, 0.8604, 0.1488, 0.8567, 0.2119, 0.1841, 0.2112, 0.2187, 0.2112, 0.2187, 0.2119, 0.1841, 0.2122, 0.166, 0.2119, 0.1841, 0.2119, 0.1841, 0.2122, 0.166, 0.4513, 0.8539, 0.4341, 0.8538, 0.4341, 0.8538, 0.4513, 0.8539, 0.7222, 0.4194, 0.7228, 0.4541, 0.7228, 0.4541, 0.7222, 0.4194, 0.4341, 0.8538, 0.4168, 0.8539, 0.4168, 0.8539, 0.4341, 0.8538, 0.0887, 0.8567, 0.08906, 0.868, 0.08906, 0.868, 0.0887, 0.8567, 0.7201, 0.3127, 0.7222, 0.4194, 0.7222, 0.4194, 0.7201, 0.3127, 0.0887, 0.8567, 0.08906, 0.868, 0.08906, 0.868, 0.0887, 0.8567, 0.2112, 0.2187, 0.2089, 0.3255, 0.2089, 0.3255, 0.2112, 0.2187, 0.7228, 0.4541, 0.723, 0.4723, 0.723, 0.4723, 0.7228, 0.4541, 0.1488, 0.8567, 0.1272, 0.8604, 0.1272, 0.8604, 0.1488, 0.8567, 0.4472, 0.865, 0.4513, 0.8539, 0.4513, 0.8539, 0.4472, 0.865, 0.7222, 0.4194, 0.7228, 0.4541, 0.7228, 0.4541, 0.7222, 0.4194, 0.4513, 0.8539, 0.4341, 0.8538, 0.4341, 0.8538, 0.4513, 0.8539, 0.4472, 0.865, 0.4513, 0.8539, 0.4513, 0.8539, 0.4472, 0.865, 0.9013, 0.7945, 0.8928, 0.7947, 0.8928, 0.7947, 0.9013, 0.7945, 0.1103, 0.8604, 0.0887, 0.8567, 0.0887, 0.8567, 0.1103, 0.8604])
me_cube.materials.append(mat_material)
me_cube.use_remesh_preserve_volume = False
me_cube.use_remesh_preserve_attributes = False
me_cube.use_mirror_vertex_groups = False
me_cube.update()
me_cube_001 = bpy.data.meshes.new('Cube.001')
me_cube_001.from_pydata([(-1.0, -1.0, -1.0), (-1.0, -1.0, 1.0), (-1.0, 1.0, -1.0), (-1.0, 1.0, 1.0), (1.0, -1.0, -1.0), (1.0, -1.0, 1.0), (1.0, 1.0, -1.0), (1.0, 1.0, 1.0), (-1.0, -3.2, -1.0), (-1.0, -3.2, 1.0), (1.0, -3.2, -1.0), (1.0, -3.2, 1.0), (-1.0, -1.365, -1.0), (-1.0, -1.732, -1.0), (-1.0, -2.098, -1.0), (-1.0, -2.465, -1.0), (-1.0, -2.832, -1.0), (-1.0, -2.832, 1.0), (-1.0, -2.465, 1.0), (-1.0, -2.098, 1.0), (-1.0, -1.732, 1.0), (-1.0, -1.365, 1.0), (1.0, -1.365, -1.0), (1.0, -1.732, -1.0), (1.0, -2.098, -1.0), (1.0, -2.465, -1.0), (1.0, -2.832, -1.0), (1.0, -2.832, 1.0), (1.0, -2.465, 1.0), (1.0, -2.098, 1.0), (1.0, -1.732, 1.0), (1.0, -1.365, 1.0), (1.0, -3.2, -1.0), (1.0, -3.2, 1.0), (1.0, -1.365, -1.0), (1.0, -1.732, -1.0), (1.0, -2.098, -1.0), (1.0, -2.465, -1.0), (1.0, -2.832, -1.0), (1.0, -2.832, 1.0), (1.0, -2.465, 1.0), (1.0, -2.098, 1.0), (1.0, -1.732, 1.0), (1.0, -1.365, 1.0)], [], [(1, 3, 2, 0), (3, 7, 6, 2), (7, 5, 4, 6), (17, 16, 8, 9), (0, 2, 6, 4), (5, 7, 3, 1), (11, 9, 8, 10), (16, 26, 10, 8), (27, 17, 9, 11), (29, 28, 40, 41), (28, 27, 39, 40), (11, 10, 32, 33), (27, 11, 33, 39), (5, 1, 21, 31), (31, 21, 20, 30), (30, 20, 19, 29), (29, 19, 18, 28), (28, 18, 17, 27), (0, 4, 22, 12), (12, 22, 23, 13), (13, 23, 24, 14), (14, 24, 25, 15), (15, 25, 26, 16), (1, 0, 12, 21), (21, 12, 13, 20), (20, 13, 14, 19), (19, 14, 15, 18), (18, 15, 16, 17), (38, 39, 33, 32), (4, 5, 43, 34), (34, 43, 42, 35), (35, 42, 41, 36), (36, 41, 40, 37), (37, 40, 39, 38), (30, 29, 41, 42), (23, 22, 34, 35), (31, 30, 42, 43), (24, 23, 35, 36), (10, 26, 38, 32), (25, 24, 36, 37), (22, 4, 34), (26, 25, 37, 38), (5, 31, 43)])
me_cube_001.use_remesh_preserve_volume = False
me_cube_001.use_remesh_preserve_attributes = False
me_cube_001.use_mirror_vertex_groups = False
me_cube_001.update()
me_cylinder = bpy.data.meshes.new('Cylinder')
me_cylinder.from_pydata([(-0.09706, -0.3457, 1.001), (-0.09706, -0.3457, 0.3095), (-0.1645, -0.3391, 1.001), (-0.1645, -0.3391, 0.3095), (-0.2294, -0.3194, 1.001), (-0.2294, -0.3194, 0.3095), (-0.2891, -0.2875, 1.001), (-0.2891, -0.2875, 0.3095), (-0.3415, -0.2445, 1.001), (-0.3415, -0.2445, 0.3095), (-0.3845, -0.1921, 1.001), (-0.3845, -0.1921, 0.3095), (-0.4165, -0.1323, 1.001), (-0.4165, -0.1323, 0.3095), (-0.4361, -0.06745, 1.001), (-0.4361, -0.06745, 0.3095), (-0.4428, 2.54e-09, 1.001), (-0.4428, 2.54e-09, 0.3095), (-0.4361, 0.06745, 1.001), (-0.4361, 0.06745, 0.3095), (-0.4165, 0.1323, 1.001), (-0.4165, 0.1323, 0.3095), (-0.3845, 0.1921, 1.001), (-0.3845, 0.1921, 0.3095), (-0.3415, 0.2445, 1.001), (-0.3415, 0.2445, 0.3095), (-0.2891, 0.2875, 1.001), (-0.2891, 0.2875, 0.3095), (-0.2294, 0.3194, 1.001), (-0.2294, 0.3194, 0.3095), (-0.1645, 0.3391, 1.001), (-0.1645, 0.3391, 0.3095), (-0.09706, 0.3457, 1.001), (-0.09706, 0.3457, 0.3095), (-0.02962, 0.3391, 1.001), (-0.02962, 0.3391, 0.3095), (0.03524, 0.3194, 1.001), (0.03524, 0.3194, 0.3095), (0.09501, 0.2875, 1.001), (0.09501, 0.2875, 0.3095), (0.1474, 0.2445, 1.001), (0.1474, 0.2445, 0.3095), (0.1904, 0.1921, 1.001), (0.1904, 0.1921, 0.3095), (0.2223, 0.1323, 1.001), (0.2223, 0.1323, 0.3095), (0.242, 0.06745, 1.001), (0.242, 0.06745, 0.3095), (0.2487, -3.052e-07, 1.001), (0.2487, -3.052e-07, 0.3095), (0.242, -0.06745, 1.001), (0.242, -0.06745, 0.3095), (0.2223, -0.1323, 1.001), (0.2223, -0.1323, 0.3095), (0.1904, -0.1921, 1.001), (0.1904, -0.1921, 0.3095), (0.1474, -0.2445, 1.001), (0.1474, -0.2445, 0.3095), (0.09501, -0.2875, 1.001), (0.09501, -0.2875, 0.3095), (0.03524, -0.3194, 1.001), (0.03524, -0.3194, 0.3095), (-0.02962, -0.3391, 1.001), (-0.02962, -0.3391, 0.3095), (-0.09706, -1.625, -1.346), (-0.414, -1.593, -1.346), (-0.7188, -1.501, -1.346), (-0.9997, -1.351, -1.346), (-1.246, -1.149, -1.346), (-1.448, -0.9026, -1.346), (-1.598, -0.6217, -1.346), (-1.691, -0.317, -1.346), (-1.722, -2.179e-07, -1.346), (-1.691, 0.317, -1.346), (-1.598, 0.6217, -1.346), (-1.448, 0.9026, -1.346), (-1.246, 1.149, -1.346), (-0.9997, 1.351, -1.346), (-0.7188, 1.501, -1.346), (-0.414, 1.593, -1.346), (-0.09706, 1.625, -1.346), (0.2199, 1.593, -1.346), (0.5247, 1.501, -1.346), (0.8056, 1.351, -1.346), (1.052, 1.149, -1.346), (1.254, 0.9026, -1.346), (1.404, 0.6217, -1.346), (1.496, 0.317, -1.346), (1.528, -1.664e-06, -1.346), (1.496, -0.317, -1.346), (1.404, -0.6217, -1.346), (1.254, -0.9026, -1.346), (1.052, -1.149, -1.346), (0.8056, -1.351, -1.346), (0.5247, -1.501, -1.346), (0.2199, -1.593, -1.346), (-0.09706, -1.625, -1.144), (-0.414, -1.593, -1.144), (-0.7188, -1.501, -1.144), (-0.9997, -1.351, -1.144), (-1.246, -1.149, -1.144), (-1.448, -0.9026, -1.144), (-1.598, -0.6217, -1.144), (-1.691, -0.317, -1.144), (-1.722, -2.091e-07, -1.144), (-1.691, 0.317, -1.144), (-1.598, 0.6217, -1.144), (-1.448, 0.9026, -1.144), (-1.246, 1.149, -1.144), (-0.9997, 1.351, -1.144), (-0.7188, 1.501, -1.144), (-0.414, 1.593, -1.144), (-0.09706, 1.625, -1.144), (0.2199, 1.593, -1.144), (0.5247, 1.501, -1.144), (0.8056, 1.351, -1.144), (1.052, 1.149, -1.144), (1.254, 0.9026, -1.144), (1.404, 0.6217, -1.144), (1.496, 0.317, -1.144), (1.528, -1.655e-06, -1.144), (1.496, -0.317, -1.144), (1.404, -0.6217, -1.144), (1.254, -0.9026, -1.144), (1.052, -1.149, -1.144), (0.8056, -1.351, -1.144), (0.5247, -1.501, -1.144), (0.2199, -1.593, -1.144)], [], [(0, 1, 3, 2), (2, 3, 5, 4), (4, 5, 7, 6), (6, 7, 9, 8), (8, 9, 11, 10), (10, 11, 13, 12), (12, 13, 15, 14), (14, 15, 17, 16), (16, 17, 19, 18), (18, 19, 21, 20), (20, 21, 23, 22), (22, 23, 25, 24), (24, 25, 27, 26), (26, 27, 29, 28), (28, 29, 31, 30), (30, 31, 33, 32), (32, 33, 35, 34), (34, 35, 37, 36), (36, 37, 39, 38), (38, 39, 41, 40), (40, 41, 43, 42), (42, 43, 45, 44), (44, 45, 47, 46), (46, 47, 49, 48), (48, 49, 51, 50), (50, 51, 53, 52), (52, 53, 55, 54), (54, 55, 57, 56), (56, 57, 59, 58), (58, 59, 61, 60), (21, 19, 73, 74), (62, 63, 1, 0), (60, 61, 63, 62), (0, 2, 4, 6, 8, 10, 12, 14, 16, 18, 20, 22, 24, 26, 28, 30, 32, 34, 36, 38, 40, 42, 44, 46, 48, 50, 52, 54, 56, 58, 60, 62), (39, 37, 82, 83), (57, 55, 91, 92), (13, 11, 69, 70), (31, 29, 78, 79), (49, 47, 87, 88), (5, 3, 65, 66), (23, 21, 74, 75), (41, 39, 83, 84), (59, 57, 92, 93), (15, 13, 70, 71), (33, 31, 79, 80), (51, 49, 88, 89), (7, 5, 66, 67), (25, 23, 75, 76), (43, 41, 84, 85), (61, 59, 93, 94), (17, 15, 71, 72), (35, 33, 80, 81), (53, 51, 89, 90), (9, 7, 67, 68), (27, 25, 76, 77), (45, 43, 85, 86), (63, 61, 94, 95), (19, 17, 72, 73), (37, 35, 81, 82), (55, 53, 90, 91), (11, 9, 68, 69), (29, 27, 77, 78), (47, 45, 86, 87), (3, 1, 64, 65), (1, 63, 95, 64), (65, 64, 96, 97), (92, 91, 123, 124), (79, 78, 110, 111), (66, 65, 97, 98), (93, 92, 124, 125), (80, 79, 111, 112), (67, 66, 98, 99), (94, 93, 125, 126), (81, 80, 112, 113), (68, 67, 99, 100), (95, 94, 126, 127), (82, 81, 113, 114), (69, 68, 100, 101), (64, 95, 127, 96), (83, 82, 114, 115), (70, 69, 101, 102), (84, 83, 115, 116), (71, 70, 102, 103), (85, 84, 116, 117), (72, 71, 103, 104), (86, 85, 117, 118), (73, 72, 104, 105), (87, 86, 118, 119), (74, 73, 105, 106), (88, 87, 119, 120), (75, 74, 106, 107), (89, 88, 120, 121), (76, 75, 107, 108), (90, 89, 121, 122), (77, 76, 108, 109), (91, 90, 122, 123), (78, 77, 109, 110)])
_uv = me_cylinder.uv_layers.new(name='UVMap')
_uv.uv.foreach_set('vector', [0.6734, 0.4486, 0.6734, 0.5713, 0.662, 0.5713, 0.662, 0.4486, 0.662, 0.4486, 0.662, 0.5713, 0.65, 0.5713, 0.65, 0.4486, 0.65, 0.4486, 0.65, 0.5713, 0.6376, 0.5713, 0.6376, 0.4486, 0.6376, 0.4486, 0.6376, 0.5713, 0.6256, 0.5713, 0.6256, 0.4486, 0.6256, 0.4486, 0.6256, 0.5713, 0.6142, 0.5713, 0.6142, 0.4486, 0.6142, 0.4486, 0.6142, 0.5713, 0.6039, 0.5713, 0.6039, 0.4486, 0.6039, 0.4486, 0.6039, 0.5713, 0.5952, 0.5713, 0.5952, 0.4486, 0.4463, 0.09856, 0.4054, 0.1841, 0.3943, 0.1837, 0.4352, 0.09819, 0.4352, 0.09819, 0.3943, 0.1837, 0.3827, 0.1817, 0.4236, 0.09615, 0.4236, 0.09615, 0.3827, 0.1817, 0.3711, 0.178, 0.412, 0.09252, 0.412, 0.09252, 0.3711, 0.178, 0.36, 0.1729, 0.4009, 0.08743, 0.4009, 0.08743, 0.36, 0.1729, 0.3497, 0.1666, 0.3906, 0.08107, 0.3906, 0.08107, 0.3497, 0.1666, 0.3406, 0.1592, 0.3815, 0.0737, 0.3815, 0.0737, 0.3406, 0.1592, 0.3332, 0.1511, 0.3741, 0.0656, 0.2468, 0.5727, 0.2468, 0.6954, 0.2381, 0.6954, 0.2381, 0.5727, 0.2381, 0.5727, 0.2381, 0.6954, 0.2279, 0.6954, 0.2279, 0.5727, 0.2279, 0.5727, 0.2279, 0.6954, 0.2165, 0.6954, 0.2165, 0.5727, 0.2165, 0.5727, 0.2165, 0.6954, 0.2044, 0.6954, 0.2044, 0.5727, 0.2044, 0.5727, 0.2044, 0.6954, 0.1921, 0.6954, 0.1921, 0.5727, 0.1921, 0.5727, 0.1921, 0.6954, 0.18, 0.6954, 0.18, 0.5727, 0.18, 0.5727, 0.18, 0.6954, 0.1686, 0.6954, 0.1686, 0.5727, 0.1686, 0.5727, 0.1686, 0.6954, 0.1584, 0.6954, 0.1584, 0.5727, 0.6843, 0.4273, 0.6843, 0.3046, 0.693, 0.3046, 0.693, 0.4273, 0.693, 0.4273, 0.693, 0.3046, 0.7032, 0.3046, 0.7032, 0.4273, 0.7032, 0.4273, 0.7032, 0.3046, 0.7146, 0.3046, 0.7146, 0.4273, 0.7146, 0.4273, 0.7146, 0.3046, 0.7267, 0.3046, 0.7267, 0.4273, 0.7267, 0.4273, 0.7267, 0.3046, 0.739, 0.3046, 0.739, 0.4273, 0.739, 0.4273, 0.739, 0.3046, 0.7511, 0.3046, 0.7511, 0.4273, 0.7511, 0.4273, 0.7511, 0.3046, 0.7625, 0.3046, 0.7625, 0.4273, 0.7625, 0.4273, 0.7625, 0.3046, 0.7727, 0.3046, 0.7727, 0.4273, 0.3711, 0.178, 0.3827, 0.1817, 0.2857, 0.5401, 0.2312, 0.5231, 0.6837, 0.4486, 0.6837, 0.5713, 0.6734, 0.5713, 0.6734, 0.4486, 0.6924, 0.4486, 0.6924, 0.5713, 0.6837, 0.5713, 0.6837, 0.4486, 0.4816, 0.06076, 0.4828, 0.06914, 0.4817, 0.07697, 0.4784, 0.08394, 0.4729, 0.08978, 0.4656, 0.09426, 0.4566, 0.09723, 0.4463, 0.09856, 0.4352, 0.09819, 0.4236, 0.09615, 0.412, 0.09252, 0.4009, 0.08743, 0.3906, 0.08107, 0.3815, 0.0737, 0.3741, 0.0656, 0.3686, 0.05707, 0.3652, 0.04845, 0.364, 0.04006, 0.3651, 0.03224, 0.3684, 0.02527, 0.3738, 0.01943, 0.3812, 0.01494, 0.3902, 0.01198, 0.4004, 0.01065, 0.4115, 0.01101, 0.4231, 0.01305, 0.4347, 0.01669, 0.4459, 0.02178, 0.4562, 0.02813, 0.4652, 0.0355, 0.4726, 0.04361, 0.4782, 0.05213, 0.1921, 0.6954, 0.2044, 0.6954, 0.2272, 0.9894, 0.1693, 0.9894, 0.7511, 0.3046, 0.739, 0.3046, 0.7618, 0.01065, 0.8186, 0.01065, 0.4157, 0.1827, 0.4247, 0.1798, 0.4828, 0.5313, 0.4406, 0.5452, 0.3277, 0.1426, 0.3332, 0.1511, 0.05303, 0.3965, 0.02702, 0.3565, 0.7032, 0.3046, 0.693, 0.3046, 0.5455, 0.01065, 0.5937, 0.01065, 0.65, 0.5713, 0.662, 0.5713, 0.7295, 0.8652, 0.6727, 0.8652, 0.36, 0.1729, 0.3711, 0.178, 0.2312, 0.5231, 0.1788, 0.4991, 0.18, 0.6954, 0.1921, 0.6954, 0.1693, 0.9894, 0.1125, 0.9894, 0.7625, 0.3046, 0.7511, 0.3046, 0.8186, 0.01065, 0.8721, 0.01065, 0.4054, 0.1841, 0.4157, 0.1827, 0.4406, 0.5452, 0.3925, 0.5514, 0.3242, 0.134, 0.3277, 0.1426, 0.02702, 0.3565, 0.01091, 0.3159, 0.7146, 0.3046, 0.7032, 0.3046, 0.5937, 0.01065, 0.6471, 0.01065, 0.6376, 0.5713, 0.65, 0.5713, 0.6727, 0.8652, 0.6149, 0.8652, 0.3497, 0.1666, 0.36, 0.1729, 0.1788, 0.4991, 0.1304, 0.4693, 0.1686, 0.6954, 0.18, 0.6954, 0.1125, 0.9894, 0.05904, 0.9894, 0.7727, 0.3046, 0.7625, 0.3046, 0.8721, 0.01065, 0.9202, 0.01065, 0.3943, 0.1837, 0.4054, 0.1841, 0.3925, 0.5514, 0.3402, 0.5497, 0.2165, 0.6954, 0.2279, 0.6954, 0.3374, 0.9894, 0.284, 0.9894, 0.7267, 0.3046, 0.7146, 0.3046, 0.6471, 0.01065, 0.7039, 0.01065, 0.6256, 0.5713, 0.6376, 0.5713, 0.6149, 0.8652, 0.5581, 0.8652, 0.3406, 0.1592, 0.3497, 0.1666, 0.1304, 0.4693, 0.08793, 0.4346, 0.1584, 0.6954, 0.1686, 0.6954, 0.05904, 0.9894, 0.01091, 0.9894, 0.6837, 0.5713, 0.6924, 0.5713, 0.8721, 0.8652, 0.8311, 0.8652, 0.3827, 0.1817, 0.3943, 0.1837, 0.3402, 0.5497, 0.2857, 0.5401, 0.2044, 0.6954, 0.2165, 0.6954, 0.284, 0.9894, 0.2272, 0.9894, 0.739, 0.3046, 0.7267, 0.3046, 0.7039, 0.01065, 0.7618, 0.01065, 0.6142, 0.5713, 0.6256, 0.5713, 0.5581, 0.8652, 0.5046, 0.8652, 0.3332, 0.1511, 0.3406, 0.1592, 0.08793, 0.4346, 0.05303, 0.3965, 0.693, 0.3046, 0.6843, 0.3046, 0.5046, 0.01065, 0.5455, 0.01065, 0.662, 0.5713, 0.6734, 0.5713, 0.783, 0.8652, 0.7295, 0.8652, 0.6734, 0.5713, 0.6837, 0.5713, 0.8311, 0.8652, 0.783, 0.8652, 0.9306, 0.7552, 0.9306, 0.8074, 0.8939, 0.8074, 0.8939, 0.7552, 0.3947, 0.6719, 0.3875, 0.7274, 0.3592, 0.7274, 0.3665, 0.6719, 0.9787, 0.01065, 0.9787, 0.05062, 0.942, 0.05062, 0.942, 0.01065, 0.9306, 0.6998, 0.9306, 0.7552, 0.8939, 0.7552, 0.8939, 0.6998, 0.4089, 0.6197, 0.3947, 0.6719, 0.3665, 0.6719, 0.3806, 0.6197, 0.9891, 0.8074, 0.9891, 0.8545, 0.9524, 0.8545, 0.9524, 0.8074, 0.9306, 0.6432, 0.9306, 0.6998, 0.8939, 0.6998, 0.8939, 0.6432, 0.4294, 0.5727, 0.4089, 0.6197, 0.3806, 0.6197, 0.4012, 0.5727, 0.9891, 0.7552, 0.9891, 0.8074, 0.9524, 0.8074, 0.9524, 0.7552, 0.9306, 0.5878, 0.9306, 0.6432, 0.8939, 0.6432, 0.8939, 0.5878, 0.9306, 0.8544, 0.9306, 0.8944, 0.8939, 0.8944, 0.8939, 0.8544, 0.9891, 0.6998, 0.9891, 0.7552, 0.9524, 0.7552, 0.9524, 0.6998, 0.9306, 0.5356, 0.9306, 0.5878, 0.8939, 0.5878, 0.8939, 0.5356, 0.9306, 0.8074, 0.9306, 0.8544, 0.8939, 0.8544, 0.8939, 0.8074, 0.9891, 0.6432, 0.9891, 0.6998, 0.9524, 0.6998, 0.9524, 0.6432, 0.9306, 0.4886, 0.9306, 0.5356, 0.8939, 0.5356, 0.8939, 0.4886, 0.9891, 0.5878, 0.9891, 0.6432, 0.9524, 0.6432, 0.9524, 0.5878, 0.9306, 0.4486, 0.9306, 0.4886, 0.8939, 0.4886, 0.8939, 0.4486, 0.9891, 0.5356, 0.9891, 0.5878, 0.9524, 0.5878, 0.9524, 0.5356, 0.9787, 0.3695, 0.9787, 0.4165, 0.942, 0.4165, 0.942, 0.3695, 0.9891, 0.4886, 0.9891, 0.5356, 0.9524, 0.5356, 0.9524, 0.4886, 0.9787, 0.3173, 0.9787, 0.3695, 0.942, 0.3695, 0.942, 0.3173, 0.9891, 0.4486, 0.9891, 0.4886, 0.9524, 0.4886, 0.9524, 0.4486, 0.9787, 0.2618, 0.9787, 0.3173, 0.942, 0.3173, 0.942, 0.2618, 0.4089, 0.8916, 0.4294, 0.9386, 0.4012, 0.9386, 0.3806, 0.8916, 0.9787, 0.2053, 0.9787, 0.2618, 0.942, 0.2618, 0.942, 0.2053, 0.3947, 0.8394, 0.4089, 0.8916, 0.3806, 0.8916, 0.3665, 0.8394, 0.9787, 0.1499, 0.9787, 0.2053, 0.942, 0.2053, 0.942, 0.1499, 0.3875, 0.7839, 0.3947, 0.8394, 0.3665, 0.8394, 0.3592, 0.7839, 0.9787, 0.09763, 0.9787, 0.1499, 0.942, 0.1499, 0.942, 0.09763, 0.3875, 0.7274, 0.3875, 0.7839, 0.3592, 0.7839, 0.3592, 0.7274, 0.9787, 0.05062, 0.9787, 0.09763, 0.942, 0.09763, 0.942, 0.05062])
me_cylinder.use_remesh_preserve_volume = False
me_cylinder.use_remesh_preserve_attributes = False
me_cylinder.use_mirror_vertex_groups = False
me_cylinder.update()

# ---- objects
ob_lamp_001 = bpy.data.objects.new('Lamp.001', light_lamp_001)
ob_cube = bpy.data.objects.new('Cube', me_cube)
ob_lamp = bpy.data.objects.new('Lamp', light_lamp)
ob_camera = bpy.data.objects.new('Camera', cam_camera)
ob_cube_001 = bpy.data.objects.new('Cube.001', me_cube_001)
ob_cylinder = bpy.data.objects.new('Cylinder', me_cylinder)

# ---- transforms, parenting, visibility, modifiers, constraints
ob_lamp_001.location = (-2.153, -0.2433, -1.945)
ob_lamp_001.rotation_euler = (0.6503, 0.05522, 1.866)
ob_lamp_001.lock_rotations_4d = False
ob_lamp_001.empty_display_type = 'ARROWS'
ob_lamp_001.color = (0.0, 0.0, 0.0, 0.0)
ob_lamp_001.lineart.crease_threshold = 0.0
ob_cube.location = (-1.274, -1.546, 0.0)
ob_cube.lock_rotations_4d = False
ob_cube.empty_display_type = 'ARROWS'
ob_cube.lineart.crease_threshold = 0.0
_m = ob_cube.modifiers.new('Solidify', 'SOLIDIFY')
_m.nonmanifold_thickness_mode = 'FIXED'
_m.nonmanifold_merge_threshold = 0.0003
ob_lamp.location = (3.384, 2.846, 3.46)
ob_lamp.rotation_euler = (0.6503, 0.05522, 1.866)
ob_lamp.lock_rotations_4d = False
ob_lamp.empty_display_type = 'ARROWS'
ob_lamp.color = (0.0, 0.0, 0.0, 0.0)
ob_lamp.lineart.crease_threshold = 0.0
ob_camera.location = (7.481, -6.508, 5.344)
ob_camera.rotation_euler = (1.109, 0.01082, 0.8149)
ob_camera.lock_rotations_4d = False
ob_camera.empty_display_type = 'ARROWS'
ob_camera.color = (0.0, 0.0, 0.0, 0.0)
ob_camera.display_type = 'WIRE'
ob_camera.lineart.crease_threshold = 0.0
ob_cube_001.location = (-1.434, 0.432, -0.009067)
ob_cube_001.scale = (0.9584, 1.034, 0.4316)
ob_cube_001.lineart.crease_threshold = 0.0
ob_cylinder.location = (-1.223, 4.779, 0.0)
ob_cylinder.rotation_euler = (1.571, 0.0, 0.0)
ob_cylinder.lineart.crease_threshold = 0.0
_m = ob_cylinder.modifiers.new('Solidify', 'SOLIDIFY')
_m.nonmanifold_thickness_mode = 'FIXED'
_m.nonmanifold_merge_threshold = 0.0003

# ---- collection membership
col_collection_1.objects.link(ob_lamp_001)
col_collection_1.objects.link(ob_cube)
col_collection_1.objects.link(ob_lamp)
col_collection_1.objects.link(ob_camera)
col_collection_5.objects.link(ob_cube_001)
col_collection_5.objects.link(ob_cylinder)

# ---- scene / render settings (as saved in the file)
scene.camera = ob_camera
scene.frame_start = 1; scene.frame_end = 250; scene.frame_set(24)
scene.render.engine = 'CYCLES'
scene.render.resolution_percentage = 50
scene.render.dither_intensity = 0.0
scene.cycles.use_denoising = False
scene.cycles.samples = 10
scene.cycles.sampling_pattern = 'TABULATED_SOBOL'
scene.cycles.light_sampling_threshold = 0.0
scene.cycles.use_adaptive_sampling = False
scene.cycles.use_light_tree = False
scene.cycles.blur_glossy = 0.0
scene.cycles.pixel_filter_type = 'GAUSSIAN'
scene.cycles.sample_clamp_indirect = 0.0
scene.view_settings.view_transform = 'Standard'
bpy.context.view_layer.update()
